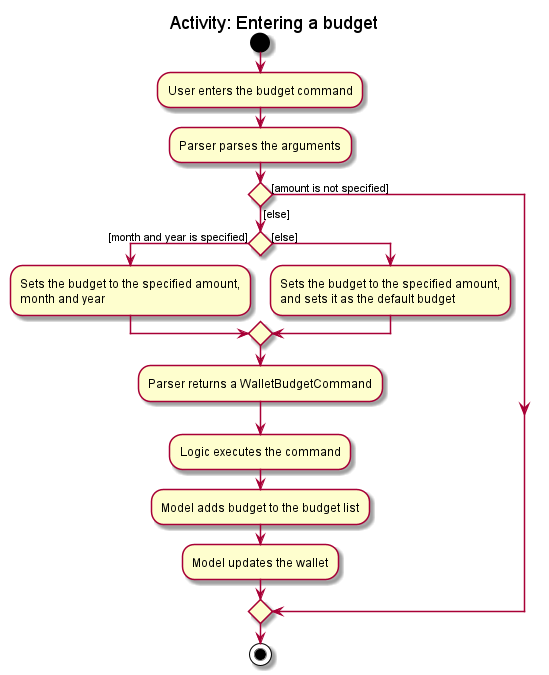

The diagram above was rendered by PlantUML. Its source (embedded in the PNG):
@startuml
title Activity: Entering a budget
start
:User enters the budget command;
:Parser parses the arguments;

if () then ([amount is not specified])
else ([else])
    if () then ([month and year is specified])
        :Sets the budget to the specified amount,
        month and year;
    else ([else])
        :Sets the budget to the specified amount,
        and sets it as the default budget;
    endif
    :Parser returns a WalletBudgetCommand;
    :Logic executes the command;
    :Model adds budget to the budget list;
    :Model updates the wallet;
endif
stop
@enduml